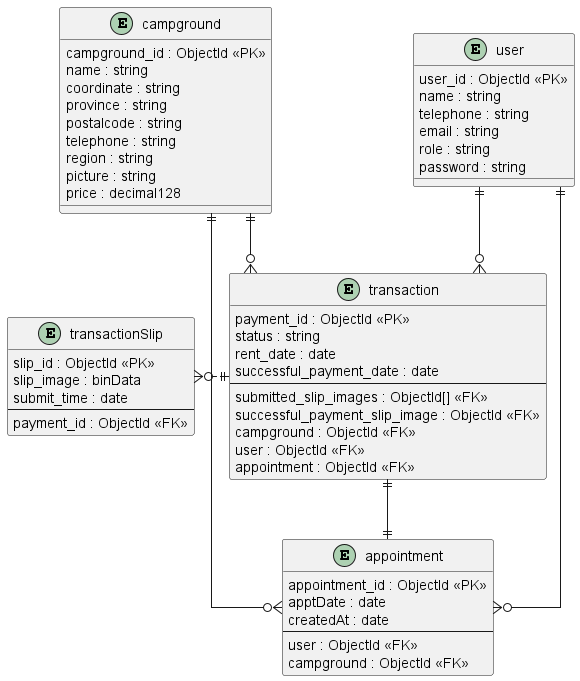

The diagram above was rendered by PlantUML. Its source (embedded in the PNG):
@startuml DatabaseSchema

skinparam Linetype ortho

entity campground {
  campground_id : ObjectId <<PK>>
  name : string
  coordinate : string
  province : string
  postalcode : string
  telephone : string
  region : string
  picture : string
  price : decimal128
}
entity appointment {
  appointment_id : ObjectId <<PK>>
  apptDate : date
  createdAt : date
  --
  user : ObjectId <<FK>>
  campground : ObjectId <<FK>>
}

entity user {
  user_id : ObjectId <<PK>>
  name : string
  telephone : string
  email : string
  role : string
  password : string
}

entity transaction {
  payment_id : ObjectId <<PK>>
  status : string /' status: [PENDING, COMPLETE, REJECTED, CANCELED] '/
  rent_date : date
  successful_payment_date : date
  --
  submitted_slip_images : ObjectId[] <<FK>>
  successful_payment_slip_image : ObjectId <<FK>> 
  campground : ObjectId <<FK>>
  user : ObjectId <<FK>>
  appointment : ObjectId <<FK>>
}



entity transactionSlip {
  slip_id : ObjectId <<PK>>
  slip_image : binData /' image file, must be compressed to be less than 2 MB preferrably for efficient database querying, and for storage efficiency (mongoDB BSON max size is 16 MB) '/
  submit_time : date
  --
  payment_id : ObjectId <<FK>>
}

' entity relation
user ||--o{ appointment
user ||--o{ transaction
campground ||--o{ appointment
campground ||--o{ transaction
transaction ||.left.o{ transactionSlip /' ONE to ZERO_OR_MANY '/
transaction ||--|| appointment
@enduml